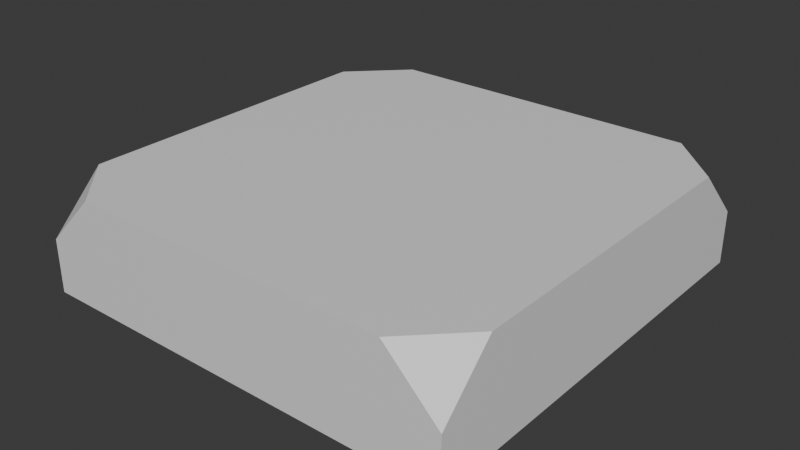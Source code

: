 # Source: MiningChunk.blend  (saved by Blender 4.5.91; exported with 4.5.12 LTS)
import bpy
from mathutils import Matrix  # noqa: F401  (used for matrix-valued properties, if any)

bpy.ops.wm.read_factory_settings(use_empty=True)
scene = bpy.context.scene
scene.name = 'Scene'

# ---- collections
col_collection = bpy.data.collections.new('Collection'); scene.collection.children.link(col_collection)

# ---- materials (node trees are filled in below, after node groups)
mat_material = bpy.data.materials.new('Material')
mat_material.alpha_threshold = 0.0
mat_material.roughness = 0.5
mat_material.line_color = (0.0, 0.0, 0.0, 1.0)

# ---- material node trees
mat_material.use_nodes = True; mat_material.node_tree.nodes.clear()
_N = mat_material.node_tree.nodes; _L = mat_material.node_tree.links
n0 = _N.new('ShaderNodeOutputMaterial'); n0.name = 'Material Output'; n0.location = (200, 100)
n1 = _N.new('ShaderNodeBsdfPrincipled'); n1.name = 'Principled BSDF'; n1.location = (-200, 100)
n1.inputs[3].default_value = 1.45
_L.new(n1.outputs[0], n0.inputs[0])
n0.is_active_output = True

# ---- world
world_world = bpy.data.worlds.new('World'); scene.world = world_world
world_world.use_nodes = True; world_world.node_tree.nodes.clear()
_N = world_world.node_tree.nodes; _L = world_world.node_tree.links
n0 = _N.new('ShaderNodeOutputWorld'); n0.name = 'World Output'; n0.location = (200, 100)
n1 = _N.new('ShaderNodeBackground'); n1.name = 'Background'; n1.location = (-200, 100)
n1.inputs[0].default_value = (0.05088, 0.05088, 0.05088, 1.0)
_L.new(n1.outputs[0], n0.inputs[0])
n0.is_active_output = True
world_world.color = (0.05088, 0.05088, 0.05088)
world_world.sun_shadow_jitter_overblur = 0.0

# ---- meshes
me_cube = bpy.data.meshes.new('Cube')
me_cube.from_pydata([(0.5, 0.5, 0.0), (0.5, -0.5, 0.0), (-0.5, 0.5, 0.0), (-0.5, -0.5, 0.0), (0.375, 0.5, 0.25), (0.5, 0.375, 0.25), (0.5, 0.5, 0.125), (0.5, -0.375, 0.25), (0.375, -0.5, 0.25), (0.5, -0.5, 0.125), (-0.5, 0.5, 0.125), (-0.5, 0.375, 0.25), (-0.375, 0.5, 0.25), (-0.5, -0.5, 0.125), (-0.375, -0.5, 0.25), (-0.5, -0.375, 0.25)], [], [(2, 0, 1, 3), (4, 5, 6), (7, 8, 9), (10, 11, 12), (13, 14, 15), (2, 10, 12, 4, 6, 0), (0, 6, 5, 7, 9, 1), (5, 4, 12, 11, 15, 14, 8, 7), (1, 9, 8, 14, 13, 3), (3, 13, 15, 11, 10, 2)])
_uv = me_cube.uv_layers.new(name='UVMap')
_uv.uv.foreach_set('vector', [0.125, 0.5, 0.375, 0.5, 0.375, 0.75, 0.125, 0.75, 0.6499, 0.4936, 0.625, 0.5312, 0.5, 0.5, 0.625, 0.7188, 0.6502, 0.756, 0.5, 0.75, 0.5, 0.25, 0.625, 0.2188, 0.6369, 0.2932, 0.5, 0.0, 0.625, 0.9688, 0.6386, 0.06878, 0.375, 0.25, 0.5, 0.25, 0.6369, 0.2932, 0.6499, 0.4936, 0.5, 0.5, 0.375, 0.5, 0.375, 0.5, 0.5, 0.5, 0.625, 0.5312, 0.625, 0.7188, 0.5, 0.75, 0.375, 0.75, 0.625, 0.5312, 0.6499, 0.4936, 0.8438, 0.5, 0.875, 0.5312, 0.875, 0.7188, 0.8438, 0.75, 0.6502, 0.756, 0.625, 0.7188, 0.375, 0.75, 0.5, 0.75, 0.6502, 0.756, 0.625, 0.9688, 0.5, 1.0, 0.375, 1.0, 0.375, 0.0, 0.5, 0.0, 0.6386, 0.06878, 0.625, 0.2188, 0.5, 0.25, 0.375, 0.25])
me_cube.materials.append(mat_material)
me_cube.use_mirror_vertex_groups = False
me_cube.update()

# ---- objects
ob_chunklayer = bpy.data.objects.new('ChunkLayer', me_cube)

# ---- transforms, parenting, visibility, modifiers, constraints
ob_chunklayer.location = (0.0, 0.0, 0.0)
ob_chunklayer.lock_rotations_4d = False
ob_chunklayer.empty_display_type = 'ARROWS'
ob_chunklayer.lineart.crease_threshold = 0.0

# ---- collection membership
col_collection.objects.link(ob_chunklayer)

# ---- scene / render settings (as saved in the file)
scene.frame_start = 1; scene.frame_end = 250; scene.frame_set(1)
scene.render.engine = 'BLENDER_EEVEE_NEXT'
bpy.context.view_layer.update()

# ---- added for rendering (the .blend has no active camera and no usable light): camera, sun
cam_auto = bpy.data.cameras.new('AutoCamera')
cam_auto.lens = 50.0
cam_auto.sensor_width = 36.0
cam_auto.clip_end = 1000.0
ob_auto_camera = bpy.data.objects.new('AutoCamera', cam_auto)
scene.collection.objects.link(ob_auto_camera)
ob_auto_camera.location = (1.32875, -1.5945, 1.188)
ob_auto_camera.rotation_euler = (1.09748, -7.21219e-08, 0.694738)
scene.camera = ob_auto_camera
light_auto_sun = bpy.data.lights.new('AutoSun', 'SUN')
light_auto_sun.energy = 3.0
light_auto_sun.angle = 0.0523599
ob_auto_sun = bpy.data.objects.new('AutoSun', light_auto_sun)
scene.collection.objects.link(ob_auto_sun)
ob_auto_sun.rotation_euler = (0.872665, 0.174533, 0.523599)
bpy.context.view_layer.update()
